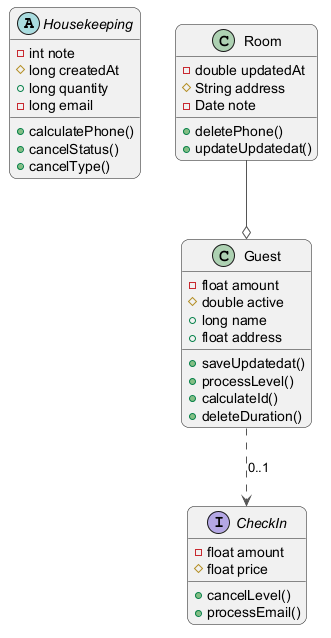

The diagram above was rendered by PlantUML. Its source (embedded in the PNG):
@startuml
skinparam backgroundColor #FFFFFF
skinparam roundCorner 15
skinparam ArrowColor #555555
abstract class Housekeeping {
  -int note
  #long createdAt
  +long quantity
  -long email
  +calculatePhone()
  +cancelStatus()
  +cancelType()
}
interface CheckIn {
  -float amount
  #float price
  +cancelLevel()
  +processEmail()
}
class Room {
  -double updatedAt
  #String address
  -Date note
  +deletePhone()
  +updateUpdatedat()
}
class Guest {
  -float amount
  #double active
  +long name
  +float address
  +saveUpdatedat()
  +processLevel()
  +calculateId()
  +deleteDuration()
}
Guest ..> CheckIn : "0..1"
Room --o Guest
@enduml